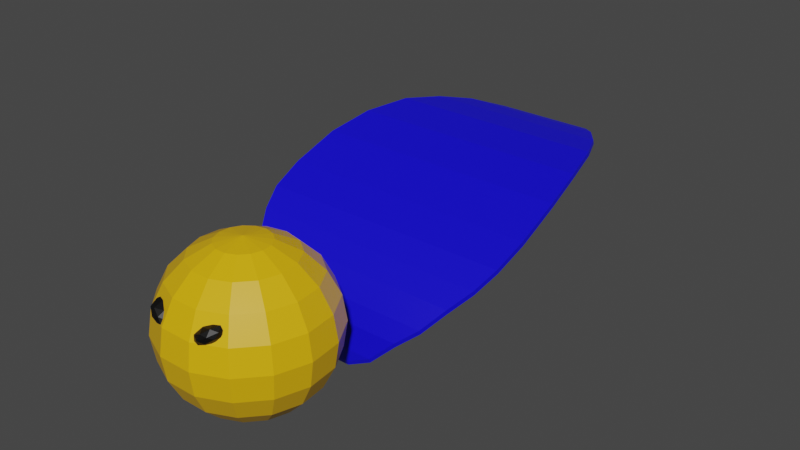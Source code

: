 # Source: Rumo.blend  (saved by Blender 2.93.21; exported with 4.5.12 LTS)
import bpy
from mathutils import Matrix  # noqa: F401  (used for matrix-valued properties, if any)

bpy.ops.wm.read_factory_settings(use_empty=True)
scene = bpy.context.scene
scene.name = 'Scene'

# ---- collections
col_collection = bpy.data.collections.new('Collection'); scene.collection.children.link(col_collection)

# ---- materials (node trees are filled in below, after node groups)
mat_petal = bpy.data.materials.new('Petal')
mat_petal.use_transparent_shadow = False
mat_head = bpy.data.materials.new('Head')
mat_head.alpha_threshold = 0.0
mat_head.use_transparent_shadow = False
mat_head.line_color = (0.0, 0.0, 0.0, 1.0)
mat_eye = bpy.data.materials.new('Eye')
mat_eye.use_transparent_shadow = False

# ---- material node trees
mat_petal.use_nodes = True; mat_petal.node_tree.nodes.clear()
_N = mat_petal.node_tree.nodes; _L = mat_petal.node_tree.links
n0 = _N.new('ShaderNodeBsdfPrincipled'); n0.name = 'Principled BSDF'; n0.location = (10, 300)
n0.distribution = 'GGX'
n0.subsurface_method = 'BURLEY'
n0.inputs[0].default_value = (0.004453, 0.0004999, 0.8, 1.0)
n0.inputs[3].default_value = 1.45
n0.inputs[27].default_value = (0.0, 0.0, 0.0, 1.0)
n0.inputs[28].default_value = 1.0
n1 = _N.new('ShaderNodeOutputMaterial'); n1.name = 'Material Output'; n1.location = (300, 300)
_L.new(n0.outputs[0], n1.inputs[0])
n1.is_active_output = True
mat_head.use_nodes = True; mat_head.node_tree.nodes.clear()
_N = mat_head.node_tree.nodes; _L = mat_head.node_tree.links
n0 = _N.new('ShaderNodeOutputMaterial'); n0.name = 'Material Output'; n0.location = (300, 300)
n1 = _N.new('ShaderNodeBsdfPrincipled'); n1.name = 'Principled BSDF'; n1.location = (10, 300)
n1.distribution = 'GGX'
n1.subsurface_method = 'BURLEY'
n1.inputs[0].default_value = (0.8, 0.4453, 0.004101, 1.0)
n1.inputs[2].default_value = 0.4
n1.inputs[3].default_value = 1.45
n1.inputs[27].default_value = (0.0, 0.0, 0.0, 1.0)
n1.inputs[28].default_value = 1.0
_L.new(n1.outputs[0], n0.inputs[0])
n0.is_active_output = True
mat_eye.use_nodes = True; mat_eye.node_tree.nodes.clear()
_N = mat_eye.node_tree.nodes; _L = mat_eye.node_tree.links
n0 = _N.new('ShaderNodeBsdfPrincipled'); n0.name = 'Principled BSDF'; n0.location = (10, 300)
n0.distribution = 'GGX'
n0.subsurface_method = 'BURLEY'
n0.inputs[0].default_value = (0.0, 0.0, 0.0, 1.0)
n0.inputs[3].default_value = 1.45
n0.inputs[27].default_value = (0.0, 0.0, 0.0, 1.0)
n0.inputs[28].default_value = 1.0
n1 = _N.new('ShaderNodeOutputMaterial'); n1.name = 'Material Output'; n1.location = (300, 300)
_L.new(n0.outputs[0], n1.inputs[0])
n1.is_active_output = True

# ---- world
world_world = bpy.data.worlds.new('World'); scene.world = world_world
world_world.use_nodes = True; world_world.node_tree.nodes.clear()
_N = world_world.node_tree.nodes; _L = world_world.node_tree.links
n0 = _N.new('ShaderNodeOutputWorld'); n0.name = 'World Output'; n0.location = (300, 300)
n1 = _N.new('ShaderNodeBackground'); n1.name = 'Background'; n1.location = (10, 300)
n1.inputs[0].default_value = (0.05088, 0.05088, 0.05088, 1.0)
_L.new(n1.outputs[0], n0.inputs[0])
n0.is_active_output = True
world_world.color = (0.05088, 0.05088, 0.05088)
world_world.use_sun_shadow = False
world_world.sun_shadow_jitter_overblur = 0.0

# ---- meshes
me_circle = bpy.data.meshes.new('Circle')
me_circle.from_pydata([(0.0, 1.962, -0.09772), (-0.1951, 1.893, 0.01551), (-0.3827, 1.794, 0.1335), (-0.5556, 1.602, 0.2807), (-0.7071, 1.399, 0.3871), (-0.8315, 1.143, 0.4949), (-0.9239, 0.8049, 0.5671), (-0.9808, 0.4553, 0.5878), (-1.0, 0.07308, 0.5605), (-0.9808, -0.1951, 0.5263), (-0.9239, -0.3827, 0.4751), (-0.8315, -0.5556, 0.4176), (-0.7071, -0.7071, 0.3092), (-0.5556, -0.8068, 0.2071), (-0.3827, -0.8992, 0.05876), (-0.1951, -0.9318, -0.02933), (6.431e-12, 1.96, -0.06314), (0.1951, -0.9318, -0.02933), (0.3827, -0.8992, 0.05876), (0.5556, -0.8068, 0.2071), (0.7071, -0.7071, 0.3092), (0.8315, -0.5556, 0.4176), (0.9239, -0.3827, 0.4751), (0.9808, -0.1951, 0.5263), (1.0, 0.07308, 0.5605), (0.9808, 0.4553, 0.5878), (0.9239, 0.8049, 0.5671), (0.8315, 1.143, 0.4949), (0.7071, 1.399, 0.3871), (0.5556, 1.602, 0.2807), (0.3827, 1.794, 0.1335), (0.1951, 1.893, 0.01551), (-0.1951, 1.891, 0.05009), (-0.3827, 1.792, 0.1681), (-0.5556, 1.6, 0.3152), (-0.7071, 1.398, 0.4217), (-0.8315, 1.142, 0.5295), (-0.9239, 0.8033, 0.6017), (-0.9808, 0.4536, 0.6224), (-1.0, 0.07144, 0.5951), (-0.9808, -0.1967, 0.5609), (-0.9239, -0.3843, 0.5097), (-0.8315, -0.5572, 0.4522), (-0.7071, -0.7087, 0.3438), (-0.5556, -0.8084, 0.2417), (-0.3827, -0.9008, 0.09334), (-0.1951, -0.9317, 0.005246), (0.1951, -0.9317, 0.005246), (0.3827, -0.9008, 0.09334), (0.5556, -0.8084, 0.2417), (0.7071, -0.7087, 0.3438), (0.8315, -0.5572, 0.4522), (0.9239, -0.3843, 0.5097), (0.9808, -0.1967, 0.5609), (1.0, 0.07144, 0.5951), (0.9808, 0.4536, 0.6224), (0.9239, 0.8033, 0.6017), (0.8315, 1.142, 0.5295), (0.7071, 1.398, 0.4217), (0.5556, 1.6, 0.3152), (0.3827, 1.792, 0.1681), (0.1951, 1.891, 0.05009)], [], [(1, 31, 0), (1, 30, 31), (2, 30, 1), (29, 30, 3), (15, 18, 14), (3, 28, 29), (4, 28, 3), (27, 28, 5), (3, 30, 2), (5, 26, 27), (6, 26, 5), (6, 25, 26), (7, 25, 6), (7, 24, 25), (8, 24, 7), (8, 23, 24), (9, 23, 8), (9, 22, 23), (10, 22, 9), (10, 21, 22), (11, 21, 10), (11, 20, 21), (12, 20, 11), (12, 19, 20), (13, 19, 12), (13, 18, 19), (14, 18, 13), (17, 18, 15), (32, 61, 60), (32, 16, 61), (5, 28, 4), (33, 32, 60), (59, 34, 60), (46, 45, 48), (34, 59, 58), (35, 34, 58), (57, 36, 58), (34, 33, 60), (36, 57, 56), (37, 36, 56), (37, 56, 55), (38, 37, 55), (38, 55, 54), (39, 38, 54), (39, 54, 53), (40, 39, 53), (40, 53, 52), (41, 40, 52), (41, 52, 51), (42, 41, 51), (42, 51, 50), (43, 42, 50), (43, 50, 49), (44, 43, 49), (44, 49, 48), (45, 44, 48), (47, 46, 48), (36, 35, 58), (20, 19, 49, 50), (7, 6, 37, 38), (17, 15, 46, 47), (21, 20, 50, 51), (8, 7, 38, 39), (22, 21, 51, 52), (9, 8, 39, 40), (23, 22, 52, 53), (10, 9, 40, 41), (24, 23, 53, 54), (11, 10, 41, 42), (25, 24, 54, 55), (12, 11, 42, 43), (26, 25, 55, 56), (13, 12, 43, 44), (27, 26, 56, 57), (14, 13, 44, 45), (1, 0, 16, 32), (28, 27, 57, 58), (15, 14, 45, 46), (2, 1, 32, 33), (29, 28, 58, 59), (3, 2, 33, 34), (30, 29, 59, 60), (4, 3, 34, 35), (31, 30, 60, 61), (18, 17, 47, 48), (5, 4, 35, 36), (0, 31, 61, 16), (19, 18, 48, 49), (6, 5, 36, 37)])
_uv = me_circle.uv_layers.new(name='UVMap')
_uv.uv.foreach_set('vector', [0.0, 0.0, 0.0, 0.0, 0.0, 0.0, 0.0, 0.0, 0.0, 0.0, 0.0, 0.0, 0.0, 0.0, 0.0, 0.0, 0.0, 0.0, 0.0, 0.0, 0.0, 0.0, 0.0, 0.0, 0.0, 0.0, 0.0, 0.0, 0.0, 0.0, 0.0, 0.0, 0.0, 0.0, 0.0, 0.0, 0.0, 0.0, 0.0, 0.0, 0.0, 0.0, 0.0, 0.0, 0.0, 0.0, 0.0, 0.0, 0.0, 0.0, 0.0, 0.0, 0.0, 0.0, 0.0, 0.0, 0.0, 0.0, 0.0, 0.0, 0.0, 0.0, 0.0, 0.0, 0.0, 0.0, 0.0, 0.0, 0.0, 0.0, 0.0, 0.0, 0.0, 0.0, 0.0, 0.0, 0.0, 0.0, 0.0, 0.0, 0.0, 0.0, 0.0, 0.0, 0.0, 0.0, 0.0, 0.0, 0.0, 0.0, 0.0, 0.0, 0.0, 0.0, 0.0, 0.0, 0.0, 0.0, 0.0, 0.0, 0.0, 0.0, 0.0, 0.0, 0.0, 0.0, 0.0, 0.0, 0.0, 0.0, 0.0, 0.0, 0.0, 0.0, 0.0, 0.0, 0.0, 0.0, 0.0, 0.0, 0.0, 0.0, 0.0, 0.0, 0.0, 0.0, 0.0, 0.0, 0.0, 0.0, 0.0, 0.0, 0.0, 0.0, 0.0, 0.0, 0.0, 0.0, 0.0, 0.0, 0.0, 0.0, 0.0, 0.0, 0.0, 0.0, 0.0, 0.0, 0.0, 0.0, 0.0, 0.0, 0.0, 0.0, 0.0, 0.0, 0.0, 0.0, 0.0, 0.0, 0.0, 0.0, 0.0, 0.0, 0.0, 0.0, 0.0, 0.0, 0.0, 0.0, 0.0, 0.0, 0.0, 0.0, 0.0, 0.0, 0.0, 0.0, 0.0, 0.0, 0.0, 0.0, 0.0, 0.0, 0.0, 0.0, 0.0, 0.0, 0.0, 0.0, 0.0, 0.0, 0.0, 0.0, 0.0, 0.0, 0.0, 0.0, 0.0, 0.0, 0.0, 0.0, 0.0, 0.0, 0.0, 0.0, 0.0, 0.0, 0.0, 0.0, 0.0, 0.0, 0.0, 0.0, 0.0, 0.0, 0.0, 0.0, 0.0, 0.0, 0.0, 0.0, 0.0, 0.0, 0.0, 0.0, 0.0, 0.0, 0.0, 0.0, 0.0, 0.0, 0.0, 0.0, 0.0, 0.0, 0.0, 0.0, 0.0, 0.0, 0.0, 0.0, 0.0, 0.0, 0.0, 0.0, 0.0, 0.0, 0.0, 0.0, 0.0, 0.0, 0.0, 0.0, 0.0, 0.0, 0.0, 0.0, 0.0, 0.0, 0.0, 0.0, 0.0, 0.0, 0.0, 0.0, 0.0, 0.0, 0.0, 0.0, 0.0, 0.0, 0.0, 0.0, 0.0, 0.0, 0.0, 0.0, 0.0, 0.0, 0.0, 0.0, 0.0, 0.0, 0.0, 0.0, 0.0, 0.0, 0.0, 0.0, 0.0, 0.0, 0.0, 0.0, 0.0, 0.0, 0.0, 0.0, 0.0, 0.0, 0.0, 0.0, 0.0, 0.0, 0.0, 0.0, 0.0, 0.0, 0.0, 0.0, 0.0, 0.0, 0.0, 0.0, 0.0, 0.0, 0.0, 0.0, 0.0, 0.0, 0.0, 0.0, 0.0, 0.0, 0.0, 0.0, 0.0, 0.0, 0.0, 0.0, 0.0, 0.0, 0.0, 0.0, 0.0, 0.0, 0.0, 0.0, 0.0, 0.0, 0.0, 0.0, 0.0, 0.0, 0.0, 0.0, 0.0, 0.0, 0.0, 0.0, 0.0, 0.0, 0.0, 0.0, 0.0, 0.0, 0.0, 0.0, 0.0, 0.0, 0.0, 0.0, 0.0, 0.0, 0.0, 0.0, 0.0, 0.0, 0.0, 0.0, 0.0, 0.0, 0.0, 0.0, 0.0, 0.0, 0.0, 0.0, 0.0, 0.0, 0.0, 0.0, 0.0, 0.0, 0.0, 0.0, 0.0, 0.0, 0.0, 0.0, 0.0, 0.0, 0.0, 0.0, 0.0, 0.0, 0.0, 0.0, 0.0, 0.0, 0.0, 0.0, 0.0, 0.0, 0.0, 0.0, 0.0, 0.0, 0.0, 0.0, 0.0, 0.0, 0.0, 0.0, 0.0, 0.0, 0.0, 0.0, 0.0, 0.0, 0.0, 0.0, 0.0, 0.0, 0.0, 0.0, 0.0, 0.0, 0.0, 0.0, 0.0, 0.0, 0.0, 0.0, 0.0, 0.0, 0.0, 0.0, 0.0, 0.0, 0.0, 0.0, 0.0, 0.0, 0.0, 0.0, 0.0, 0.0, 0.0, 0.0, 0.0, 0.0, 0.0, 0.0, 0.0, 0.0, 0.0, 0.0, 0.0, 0.0, 0.0, 0.0, 0.0, 0.0, 0.0, 0.0, 0.0, 0.0, 0.0, 0.0, 0.0, 0.0, 0.0, 0.0, 0.0, 0.0, 0.0, 0.0, 0.0, 0.0, 0.0, 0.0, 0.0, 0.0, 0.0, 0.0, 0.0, 0.0, 0.0, 0.0, 0.0, 0.0, 0.0, 0.0, 0.0, 0.0, 0.0, 0.0, 0.0, 0.0, 0.0, 0.0, 0.0, 0.0, 0.0, 0.0, 0.0, 0.0, 0.0, 0.0, 0.0, 0.0, 0.0, 0.0, 0.0, 0.0, 0.0, 0.0, 0.0, 0.0, 0.0, 0.0, 0.0, 0.0, 0.0, 0.0, 0.0, 0.0, 0.0, 0.0, 0.0, 0.0, 0.0, 0.0, 0.0, 0.0, 0.0, 0.0, 0.0, 0.0, 0.0, 0.0, 0.0, 0.0, 0.0, 0.0, 0.0, 0.0, 0.0, 0.0, 0.0, 0.0, 0.0, 0.0, 0.0, 0.0, 0.0, 0.0, 0.0, 0.0, 0.0, 0.0, 0.0, 0.0, 0.0, 0.0, 0.0, 0.0, 0.0, 0.0, 0.0, 0.0, 0.0, 0.0, 0.0, 0.0, 0.0, 0.0, 0.0, 0.0, 0.0, 0.0, 0.0, 0.0, 0.0, 0.0, 0.0, 0.0, 0.0, 0.0, 0.0, 0.0, 0.0, 0.0, 0.0, 0.0])
me_circle.materials.append(mat_petal)
me_circle.use_remesh_fix_poles = True
me_circle.use_remesh_preserve_attributes = False
me_circle.update()
me_sphere_001 = bpy.data.meshes.new('Sphere.001')
me_sphere_001.from_pydata([(0.0, 0.309, 0.9511), (0.0, 0.5878, 0.809), (0.0, 0.809, 0.5878), (0.0, 0.9511, 0.309), (0.0, 1.0, -4.371e-08), (0.0, 0.9511, -0.309), (0.0, 0.809, -0.5878), (0.0, 0.309, -0.9511), (0.1257, 0.2823, 0.9511), (0.2391, 0.537, 0.809), (0.3291, 0.7391, 0.5878), (0.3868, 0.8688, 0.309), (0.4067, 0.9135, -4.371e-08), (0.3868, 0.8688, -0.309), (0.3291, 0.7391, -0.5878), (0.2391, 0.537, -0.809), (0.1257, 0.2823, -0.9511), (0.2296, 0.2068, 0.9511), (0.4368, 0.3933, 0.809), (0.6012, 0.5413, 0.5878), (0.7068, 0.6364, 0.309), (0.7431, 0.6691, -4.371e-08), (0.7068, 0.6364, -0.309), (0.6012, 0.5413, -0.5878), (0.4368, 0.3933, -0.809), (0.2296, 0.2068, -0.9511), (0.2939, 0.09549, 0.9511), (0.559, 0.1816, 0.809), (0.7694, 0.25, 0.5878), (0.9045, 0.2939, 0.309), (0.9511, 0.309, -4.371e-08), (0.9045, 0.2939, -0.309), (0.7694, 0.25, -0.5878), (0.559, 0.1816, -0.809), (0.2939, 0.09549, -0.9511), (0.3073, -0.0323, 0.9511), (0.5846, -0.06144, 0.809), (0.8046, -0.08457, 0.5878), (0.9458, -0.09941, 0.309), (0.9945, -0.1045, -4.371e-08), (0.9458, -0.09941, -0.309), (0.8046, -0.08457, -0.5878), (0.5846, -0.06144, -0.809), (0.3073, -0.0323, -0.9511), (0.2676, -0.1545, 0.9511), (0.509, -0.2939, 0.809), (0.7006, -0.4045, 0.5878), (0.8236, -0.4755, 0.309), (0.866, -0.5, -4.371e-08), (0.8236, -0.4755, -0.309), (0.7006, -0.4045, -0.5878), (0.509, -0.2939, -0.809), (0.2676, -0.1545, -0.9511), (0.1816, -0.25, 0.9511), (0.3455, -0.4755, 0.809), (0.4755, -0.6545, 0.5878), (0.559, -0.7694, 0.309), (0.5878, -0.809, -4.371e-08), (0.559, -0.7694, -0.309), (0.4755, -0.6545, -0.5878), (0.3455, -0.4755, -0.809), (0.1816, -0.25, -0.9511), (0.06425, -0.3023, 0.9511), (0.1222, -0.5749, 0.809), (0.1682, -0.7913, 0.5878), (0.1977, -0.9303, 0.309), (0.2079, -0.9781, -4.371e-08), (0.1977, -0.9303, -0.309), (0.1682, -0.7913, -0.5878), (0.1222, -0.5749, -0.809), (0.06425, -0.3023, -0.9511), (0.0, -8.742e-08, -1.0), (-0.06425, -0.3023, 0.9511), (-0.1222, -0.5749, 0.809), (-0.1682, -0.7913, 0.5878), (-0.1977, -0.9303, 0.309), (-0.2079, -0.9781, -4.371e-08), (-0.1977, -0.9303, -0.309), (-0.1682, -0.7913, -0.5878), (-0.1222, -0.5749, -0.809), (-0.06425, -0.3023, -0.9511), (-0.1816, -0.25, 0.9511), (-0.3455, -0.4755, 0.809), (-0.4755, -0.6545, 0.5878), (-0.559, -0.7694, 0.309), (-0.5878, -0.809, -4.371e-08), (-0.559, -0.7694, -0.309), (-0.4755, -0.6545, -0.5878), (-0.3455, -0.4755, -0.809), (-0.1816, -0.25, -0.9511), (-7.571e-08, -1.311e-07, 1.0), (-0.2676, -0.1545, 0.9511), (-0.509, -0.2939, 0.809), (-0.7006, -0.4045, 0.5878), (-0.8236, -0.4755, 0.309), (-0.866, -0.5, -4.371e-08), (-0.8236, -0.4755, -0.309), (-0.7006, -0.4045, -0.5878), (-0.509, -0.2939, -0.809), (-0.2676, -0.1545, -0.9511), (-0.3073, -0.0323, 0.9511), (-0.5846, -0.06144, 0.809), (-0.8046, -0.08457, 0.5878), (-0.9458, -0.09941, 0.309), (-0.9945, -0.1045, -4.371e-08), (-0.9458, -0.09941, -0.309), (-0.8046, -0.08457, -0.5878), (-0.5846, -0.06144, -0.809), (-0.3073, -0.0323, -0.9511), (-0.2939, 0.09549, 0.9511), (-0.559, 0.1816, 0.809), (-0.7694, 0.25, 0.5878), (-0.9045, 0.2939, 0.309), (-0.9511, 0.309, -4.371e-08), (-0.9045, 0.2939, -0.309), (-0.7694, 0.25, -0.5878), (-0.559, 0.1816, -0.809), (-0.2939, 0.09549, -0.9511), (-0.2296, 0.2068, 0.9511), (-0.4368, 0.3933, 0.809), (-0.6012, 0.5413, 0.5878), (-0.7068, 0.6364, 0.309), (-0.7431, 0.6691, -4.371e-08), (-0.7068, 0.6364, -0.309), (-0.6012, 0.5413, -0.5878), (-0.4368, 0.3933, -0.809), (-0.2296, 0.2068, -0.9511), (-0.1257, 0.2823, 0.9511), (-0.2391, 0.537, 0.809), (-0.3291, 0.7391, 0.5878), (-0.3868, 0.8688, 0.309), (-0.4067, 0.9135, -4.371e-08), (-0.3868, 0.8688, -0.309), (-0.3291, 0.7391, -0.5878), (-0.2391, 0.537, -0.809), (-0.1257, 0.2823, -0.9511), (1.548e-07, 0.5878, -0.809)], [], [(0, 90, 8), (136, 6, 14, 15), (4, 3, 11, 12), (1, 0, 8, 9), (7, 136, 15, 16), (5, 4, 12, 13), (2, 1, 9, 10), (71, 7, 16), (6, 5, 13, 14), (3, 2, 10, 11), (8, 90, 17), (15, 14, 23, 24), (12, 11, 20, 21), (9, 8, 17, 18), (16, 15, 24, 25), (13, 12, 21, 22), (10, 9, 18, 19), (71, 16, 25), (14, 13, 22, 23), (11, 10, 19, 20), (20, 19, 28, 29), (17, 90, 26), (24, 23, 32, 33), (21, 20, 29, 30), (18, 17, 26, 27), (25, 24, 33, 34), (22, 21, 30, 31), (19, 18, 27, 28), (71, 25, 34), (23, 22, 31, 32), (71, 34, 43), (32, 31, 40, 41), (29, 28, 37, 38), (26, 90, 35), (33, 32, 41, 42), (30, 29, 38, 39), (27, 26, 35, 36), (34, 33, 42, 43), (31, 30, 39, 40), (28, 27, 36, 37), (40, 39, 48, 49), (37, 36, 45, 46), (71, 43, 52), (41, 40, 49, 50), (38, 37, 46, 47), (35, 90, 44), (42, 41, 50, 51), (39, 38, 47, 48), (36, 35, 44, 45), (43, 42, 51, 52), (45, 44, 53, 54), (52, 51, 60, 61), (49, 48, 57, 58), (46, 45, 54, 55), (71, 52, 61), (50, 49, 58, 59), (47, 46, 55, 56), (44, 90, 53), (51, 50, 59, 60), (48, 47, 56, 57), (57, 56, 65, 66), (54, 53, 62, 63), (61, 60, 69, 70), (58, 57, 66, 67), (55, 54, 63, 64), (71, 61, 70), (59, 58, 67, 68), (56, 55, 64, 65), (53, 90, 62), (60, 59, 68, 69), (62, 90, 72), (69, 68, 78, 79), (66, 65, 75, 76), (63, 62, 72, 73), (70, 69, 79, 80), (67, 66, 76, 77), (64, 63, 73, 74), (71, 70, 80), (68, 67, 77, 78), (65, 64, 74, 75), (78, 77, 86, 87), (75, 74, 83, 84), (72, 90, 81), (79, 78, 87, 88), (76, 75, 84, 85), (73, 72, 81, 82), (80, 79, 88, 89), (77, 76, 85, 86), (74, 73, 82, 83), (71, 80, 89), (83, 82, 92, 93), (71, 89, 99), (87, 86, 96, 97), (84, 83, 93, 94), (81, 90, 91), (88, 87, 97, 98), (85, 84, 94, 95), (82, 81, 91, 92), (89, 88, 98, 99), (86, 85, 95, 96), (96, 95, 104, 105), (93, 92, 101, 102), (71, 99, 108), (97, 96, 105, 106), (94, 93, 102, 103), (91, 90, 100), (98, 97, 106, 107), (95, 94, 103, 104), (92, 91, 100, 101), (99, 98, 107, 108), (101, 100, 109, 110), (108, 107, 116, 117), (105, 104, 113, 114), (102, 101, 110, 111), (71, 108, 117), (106, 105, 114, 115), (103, 102, 111, 112), (100, 90, 109), (107, 106, 115, 116), (104, 103, 112, 113), (116, 115, 124, 125), (113, 112, 121, 122), (110, 109, 118, 119), (117, 116, 125, 126), (114, 113, 122, 123), (111, 110, 119, 120), (71, 117, 126), (115, 114, 123, 124), (112, 111, 120, 121), (109, 90, 118), (121, 120, 129, 130), (118, 90, 127), (125, 124, 133, 134), (122, 121, 130, 131), (119, 118, 127, 128), (126, 125, 134, 135), (123, 122, 131, 132), (120, 119, 128, 129), (71, 126, 135), (124, 123, 132, 133), (133, 132, 5, 6), (130, 129, 2, 3), (127, 90, 0), (134, 133, 6, 136), (131, 130, 3, 4), (128, 127, 0, 1), (135, 134, 136, 7), (132, 131, 4, 5), (129, 128, 1, 2), (71, 135, 7)])
_uv = me_sphere_001.uv_layers.new(name='UVMap')
_uv.uv.foreach_set('vector', [0.7333, 0.9, 0.7, 1.0, 0.6667, 0.9, 0.7333, 0.2, 0.7333, 0.3, 0.6667, 0.3, 0.6667, 0.2, 0.7333, 0.5, 0.7333, 0.6, 0.6667, 0.6, 0.6667, 0.5, 0.7333, 0.8, 0.7333, 0.9, 0.6667, 0.9, 0.6667, 0.8, 0.7333, 0.1, 0.7333, 0.2, 0.6667, 0.2, 0.6667, 0.1, 0.7333, 0.4, 0.7333, 0.5, 0.6667, 0.5, 0.6667, 0.4, 0.7333, 0.7, 0.7333, 0.8, 0.6667, 0.8, 0.6667, 0.7, 0.7, 0.0, 0.7333, 0.1, 0.6667, 0.1, 0.7333, 0.3, 0.7333, 0.4, 0.6667, 0.4, 0.6667, 0.3, 0.7333, 0.6, 0.7333, 0.7, 0.6667, 0.7, 0.6667, 0.6, 0.6667, 0.9, 0.6333, 1.0, 0.6, 0.9, 0.6667, 0.2, 0.6667, 0.3, 0.6, 0.3, 0.6, 0.2, 0.6667, 0.5, 0.6667, 0.6, 0.6, 0.6, 0.6, 0.5, 0.6667, 0.8, 0.6667, 0.9, 0.6, 0.9, 0.6, 0.8, 0.6667, 0.1, 0.6667, 0.2, 0.6, 0.2, 0.6, 0.1, 0.6667, 0.4, 0.6667, 0.5, 0.6, 0.5, 0.6, 0.4, 0.6667, 0.7, 0.6667, 0.8, 0.6, 0.8, 0.6, 0.7, 0.6333, 0.0, 0.6667, 0.1, 0.6, 0.1, 0.6667, 0.3, 0.6667, 0.4, 0.6, 0.4, 0.6, 0.3, 0.6667, 0.6, 0.6667, 0.7, 0.6, 0.7, 0.6, 0.6, 0.6, 0.6, 0.6, 0.7, 0.5333, 0.7, 0.5333, 0.6, 0.6, 0.9, 0.5667, 1.0, 0.5333, 0.9, 0.6, 0.2, 0.6, 0.3, 0.5333, 0.3, 0.5333, 0.2, 0.6, 0.5, 0.6, 0.6, 0.5333, 0.6, 0.5333, 0.5, 0.6, 0.8, 0.6, 0.9, 0.5333, 0.9, 0.5333, 0.8, 0.6, 0.1, 0.6, 0.2, 0.5333, 0.2, 0.5333, 0.1, 0.6, 0.4, 0.6, 0.5, 0.5333, 0.5, 0.5333, 0.4, 0.6, 0.7, 0.6, 0.8, 0.5333, 0.8, 0.5333, 0.7, 0.5667, 0.0, 0.6, 0.1, 0.5333, 0.1, 0.6, 0.3, 0.6, 0.4, 0.5333, 0.4, 0.5333, 0.3, 0.5, 0.0, 0.5333, 0.1, 0.4667, 0.1, 0.5333, 0.3, 0.5333, 0.4, 0.4667, 0.4, 0.4667, 0.3, 0.5333, 0.6, 0.5333, 0.7, 0.4667, 0.7, 0.4667, 0.6, 0.5333, 0.9, 0.5, 1.0, 0.4667, 0.9, 0.5333, 0.2, 0.5333, 0.3, 0.4667, 0.3, 0.4667, 0.2, 0.5333, 0.5, 0.5333, 0.6, 0.4667, 0.6, 0.4667, 0.5, 0.5333, 0.8, 0.5333, 0.9, 0.4667, 0.9, 0.4667, 0.8, 0.5333, 0.1, 0.5333, 0.2, 0.4667, 0.2, 0.4667, 0.1, 0.5333, 0.4, 0.5333, 0.5, 0.4667, 0.5, 0.4667, 0.4, 0.5333, 0.7, 0.5333, 0.8, 0.4667, 0.8, 0.4667, 0.7, 0.4667, 0.4, 0.4667, 0.5, 0.4, 0.5, 0.4, 0.4, 0.4667, 0.7, 0.4667, 0.8, 0.4, 0.8, 0.4, 0.7, 0.4333, 0.0, 0.4667, 0.1, 0.4, 0.1, 0.4667, 0.3, 0.4667, 0.4, 0.4, 0.4, 0.4, 0.3, 0.4667, 0.6, 0.4667, 0.7, 0.4, 0.7, 0.4, 0.6, 0.4667, 0.9, 0.4333, 1.0, 0.4, 0.9, 0.4667, 0.2, 0.4667, 0.3, 0.4, 0.3, 0.4, 0.2, 0.4667, 0.5, 0.4667, 0.6, 0.4, 0.6, 0.4, 0.5, 0.4667, 0.8, 0.4667, 0.9, 0.4, 0.9, 0.4, 0.8, 0.4667, 0.1, 0.4667, 0.2, 0.4, 0.2, 0.4, 0.1, 0.4, 0.8, 0.4, 0.9, 0.3333, 0.9, 0.3333, 0.8, 0.4, 0.1, 0.4, 0.2, 0.3333, 0.2, 0.3333, 0.1, 0.4, 0.4, 0.4, 0.5, 0.3333, 0.5, 0.3333, 0.4, 0.4, 0.7, 0.4, 0.8, 0.3333, 0.8, 0.3333, 0.7, 0.3667, 0.0, 0.4, 0.1, 0.3333, 0.1, 0.4, 0.3, 0.4, 0.4, 0.3333, 0.4, 0.3333, 0.3, 0.4, 0.6, 0.4, 0.7, 0.3333, 0.7, 0.3333, 0.6, 0.4, 0.9, 0.3667, 1.0, 0.3333, 0.9, 0.4, 0.2, 0.4, 0.3, 0.3333, 0.3, 0.3333, 0.2, 0.4, 0.5, 0.4, 0.6, 0.3333, 0.6, 0.3333, 0.5, 0.3333, 0.5, 0.3333, 0.6, 0.2667, 0.6, 0.2667, 0.5, 0.3333, 0.8, 0.3333, 0.9, 0.2667, 0.9, 0.2667, 0.8, 0.3333, 0.1, 0.3333, 0.2, 0.2667, 0.2, 0.2667, 0.1, 0.3333, 0.4, 0.3333, 0.5, 0.2667, 0.5, 0.2667, 0.4, 0.3333, 0.7, 0.3333, 0.8, 0.2667, 0.8, 0.2667, 0.7, 0.3, 0.0, 0.3333, 0.1, 0.2667, 0.1, 0.3333, 0.3, 0.3333, 0.4, 0.2667, 0.4, 0.2667, 0.3, 0.3333, 0.6, 0.3333, 0.7, 0.2667, 0.7, 0.2667, 0.6, 0.3333, 0.9, 0.3, 1.0, 0.2667, 0.9, 0.3333, 0.2, 0.3333, 0.3, 0.2667, 0.3, 0.2667, 0.2, 0.2667, 0.9, 0.2333, 1.0, 0.2, 0.9, 0.2667, 0.2, 0.2667, 0.3, 0.2, 0.3, 0.2, 0.2, 0.2667, 0.5, 0.2667, 0.6, 0.2, 0.6, 0.2, 0.5, 0.2667, 0.8, 0.2667, 0.9, 0.2, 0.9, 0.2, 0.8, 0.2667, 0.1, 0.2667, 0.2, 0.2, 0.2, 0.2, 0.1, 0.2667, 0.4, 0.2667, 0.5, 0.2, 0.5, 0.2, 0.4, 0.2667, 0.7, 0.2667, 0.8, 0.2, 0.8, 0.2, 0.7, 0.2333, 0.0, 0.2667, 0.1, 0.2, 0.1, 0.2667, 0.3, 0.2667, 0.4, 0.2, 0.4, 0.2, 0.3, 0.2667, 0.6, 0.2667, 0.7, 0.2, 0.7, 0.2, 0.6, 0.2, 0.3, 0.2, 0.4, 0.1333, 0.4, 0.1333, 0.3, 0.2, 0.6, 0.2, 0.7, 0.1333, 0.7, 0.1333, 0.6, 0.2, 0.9, 0.1667, 1.0, 0.1333, 0.9, 0.2, 0.2, 0.2, 0.3, 0.1333, 0.3, 0.1333, 0.2, 0.2, 0.5, 0.2, 0.6, 0.1333, 0.6, 0.1333, 0.5, 0.2, 0.8, 0.2, 0.9, 0.1333, 0.9, 0.1333, 0.8, 0.2, 0.1, 0.2, 0.2, 0.1333, 0.2, 0.1333, 0.1, 0.2, 0.4, 0.2, 0.5, 0.1333, 0.5, 0.1333, 0.4, 0.2, 0.7, 0.2, 0.8, 0.1333, 0.8, 0.1333, 0.7, 0.1667, 0.0, 0.2, 0.1, 0.1333, 0.1, 0.1333, 0.7, 0.1333, 0.8, 0.06667, 0.8, 0.06667, 0.7, 0.1, 0.0, 0.1333, 0.1, 0.06667, 0.1, 0.1333, 0.3, 0.1333, 0.4, 0.06667, 0.4, 0.06667, 0.3, 0.1333, 0.6, 0.1333, 0.7, 0.06667, 0.7, 0.06667, 0.6, 0.1333, 0.9, 0.1, 1.0, 0.06667, 0.9, 0.1333, 0.2, 0.1333, 0.3, 0.06667, 0.3, 0.06667, 0.2, 0.1333, 0.5, 0.1333, 0.6, 0.06667, 0.6, 0.06667, 0.5, 0.1333, 0.8, 0.1333, 0.9, 0.06667, 0.9, 0.06667, 0.8, 0.1333, 0.1, 0.1333, 0.2, 0.06667, 0.2, 0.06667, 0.1, 0.1333, 0.4, 0.1333, 0.5, 0.06667, 0.5, 0.06667, 0.4, 0.06667, 0.4, 0.06667, 0.5, 2.98e-08, 0.5, 2.98e-08, 0.4, 0.06667, 0.7, 0.06667, 0.8, 2.98e-08, 0.8, 2.98e-08, 0.7, 0.03333, 0.0, 0.06667, 0.1, 2.98e-08, 0.1, 0.06667, 0.3, 0.06667, 0.4, 2.98e-08, 0.4, 2.98e-08, 0.3, 0.06667, 0.6, 0.06667, 0.7, 2.98e-08, 0.7, 2.98e-08, 0.6, 0.06667, 0.9, 0.03333, 1.0, 2.98e-08, 0.9, 0.06667, 0.2, 0.06667, 0.3, 2.98e-08, 0.3, 0.0, 0.2, 0.06667, 0.5, 0.06667, 0.6, 2.98e-08, 0.6, 2.98e-08, 0.5, 0.06667, 0.8, 0.06667, 0.9, 2.98e-08, 0.9, 2.98e-08, 0.8, 0.06667, 0.1, 0.06667, 0.2, 0.0, 0.2, 2.98e-08, 0.1, 1.0, 0.8, 1.0, 0.9, 0.9333, 0.9, 0.9333, 0.8, 1.0, 0.1, 1.0, 0.2, 0.9333, 0.2, 0.9333, 0.1, 1.0, 0.4, 1.0, 0.5, 0.9333, 0.5, 0.9333, 0.4, 1.0, 0.7, 1.0, 0.8, 0.9333, 0.8, 0.9333, 0.7, 0.9667, 0.0, 1.0, 0.1, 0.9333, 0.1, 1.0, 0.3, 1.0, 0.4, 0.9333, 0.4, 0.9333, 0.3, 1.0, 0.6, 1.0, 0.7, 0.9333, 0.7, 0.9333, 0.6, 1.0, 0.9, 0.9667, 1.0, 0.9333, 0.9, 1.0, 0.2, 1.0, 0.3, 0.9333, 0.3, 0.9333, 0.2, 1.0, 0.5, 1.0, 0.6, 0.9333, 0.6, 0.9333, 0.5, 0.9333, 0.2, 0.9333, 0.3, 0.8667, 0.3, 0.8667, 0.2, 0.9333, 0.5, 0.9333, 0.6, 0.8667, 0.6, 0.8667, 0.5, 0.9333, 0.8, 0.9333, 0.9, 0.8667, 0.9, 0.8667, 0.8, 0.9333, 0.1, 0.9333, 0.2, 0.8667, 0.2, 0.8667, 0.1, 0.9333, 0.4, 0.9333, 0.5, 0.8667, 0.5, 0.8667, 0.4, 0.9333, 0.7, 0.9333, 0.8, 0.8667, 0.8, 0.8667, 0.7, 0.9, 0.0, 0.9333, 0.1, 0.8667, 0.1, 0.9333, 0.3, 0.9333, 0.4, 0.8667, 0.4, 0.8667, 0.3, 0.9333, 0.6, 0.9333, 0.7, 0.8667, 0.7, 0.8667, 0.6, 0.9333, 0.9, 0.9, 1.0, 0.8667, 0.9, 0.8667, 0.6, 0.8667, 0.7, 0.8, 0.7, 0.8, 0.6, 0.8667, 0.9, 0.8333, 1.0, 0.8, 0.9, 0.8667, 0.2, 0.8667, 0.3, 0.8, 0.3, 0.8, 0.2, 0.8667, 0.5, 0.8667, 0.6, 0.8, 0.6, 0.8, 0.5, 0.8667, 0.8, 0.8667, 0.9, 0.8, 0.9, 0.8, 0.8, 0.8667, 0.1, 0.8667, 0.2, 0.8, 0.2, 0.8, 0.1, 0.8667, 0.4, 0.8667, 0.5, 0.8, 0.5, 0.8, 0.4, 0.8667, 0.7, 0.8667, 0.8, 0.8, 0.8, 0.8, 0.7, 0.8333, 0.0, 0.8667, 0.1, 0.8, 0.1, 0.8667, 0.3, 0.8667, 0.4, 0.8, 0.4, 0.8, 0.3, 0.8, 0.3, 0.8, 0.4, 0.7333, 0.4, 0.7333, 0.3, 0.8, 0.6, 0.8, 0.7, 0.7333, 0.7, 0.7333, 0.6, 0.8, 0.9, 0.7667, 1.0, 0.7333, 0.9, 0.8, 0.2, 0.8, 0.3, 0.7333, 0.3, 0.7333, 0.2, 0.8, 0.5, 0.8, 0.6, 0.7333, 0.6, 0.7333, 0.5, 0.8, 0.8, 0.8, 0.9, 0.7333, 0.9, 0.7333, 0.8, 0.8, 0.1, 0.8, 0.2, 0.7333, 0.2, 0.7333, 0.1, 0.8, 0.4, 0.8, 0.5, 0.7333, 0.5, 0.7333, 0.4, 0.8, 0.7, 0.8, 0.8, 0.7333, 0.8, 0.7333, 0.7, 0.7667, 0.0, 0.8, 0.1, 0.7333, 0.1])
me_sphere_001.materials.append(mat_head)
me_sphere_001.use_remesh_fix_poles = True
me_sphere_001.use_remesh_preserve_attributes = False
me_sphere_001.update()
me_icosphere = bpy.data.meshes.new('Icosphere')
me_icosphere.from_pydata([(0.0, 0.0, -0.2), (0.1447, -0.1051, -0.08944), (-0.05528, -0.1701, -0.08944), (-0.1789, 0.0, -0.08944), (-0.05528, 0.1701, -0.08944), (0.1447, 0.1051, -0.08944), (0.05528, -0.1701, 0.08944), (-0.1447, -0.1051, 0.08944), (-0.1447, 0.1051, 0.08944), (0.05528, 0.1701, 0.08944), (0.1789, 0.0, 0.08944), (0.0, 0.0, 0.2), (-0.03249, -0.1, -0.1701), (0.08506, -0.0618, -0.1701), (0.05257, -0.1618, -0.1051), (0.1701, 0.0, -0.1051), (0.08506, 0.0618, -0.1701), (-0.1051, 0.0, -0.1701), (-0.1376, -0.1, -0.1051), (-0.03249, 0.1, -0.1701), (-0.1376, 0.1, -0.1051), (0.05257, 0.1618, -0.1051), (0.1902, -0.0618, 0.0), (0.1902, 0.0618, 0.0), (0.0, -0.2, 0.0), (0.1176, -0.1618, 0.0), (-0.1902, -0.0618, 0.0), (-0.1176, -0.1618, 0.0), (-0.1176, 0.1618, 0.0), (-0.1902, 0.0618, 0.0), (0.1176, 0.1618, 0.0), (0.0, 0.2, 0.0), (0.1376, -0.1, 0.1051), (-0.05257, -0.1618, 0.1051), (-0.1701, 0.0, 0.1051), (-0.05257, 0.1618, 0.1051), (0.1376, 0.1, 0.1051), (0.03249, -0.1, 0.1701), (0.1051, 0.0, 0.1701), (-0.08506, -0.0618, 0.1701), (-0.08506, 0.0618, 0.1701), (0.03249, 0.1, 0.1701)], [], [(0, 13, 12), (1, 13, 15), (0, 12, 17), (0, 17, 19), (0, 19, 16), (1, 15, 22), (2, 14, 24), (3, 18, 26), (4, 20, 28), (5, 21, 30), (1, 22, 25), (2, 24, 27), (3, 26, 29), (4, 28, 31), (5, 30, 23), (6, 32, 37), (7, 33, 39), (8, 34, 40), (9, 35, 41), (10, 36, 38), (38, 41, 11), (38, 36, 41), (36, 9, 41), (41, 40, 11), (41, 35, 40), (35, 8, 40), (40, 39, 11), (40, 34, 39), (34, 7, 39), (39, 37, 11), (39, 33, 37), (33, 6, 37), (37, 38, 11), (37, 32, 38), (32, 10, 38), (23, 36, 10), (23, 30, 36), (30, 9, 36), (31, 35, 9), (31, 28, 35), (28, 8, 35), (29, 34, 8), (29, 26, 34), (26, 7, 34), (27, 33, 7), (27, 24, 33), (24, 6, 33), (25, 32, 6), (25, 22, 32), (22, 10, 32), (30, 31, 9), (30, 21, 31), (21, 4, 31), (28, 29, 8), (28, 20, 29), (20, 3, 29), (26, 27, 7), (26, 18, 27), (18, 2, 27), (24, 25, 6), (24, 14, 25), (14, 1, 25), (22, 23, 10), (22, 15, 23), (15, 5, 23), (16, 21, 5), (16, 19, 21), (19, 4, 21), (19, 20, 4), (19, 17, 20), (17, 3, 20), (17, 18, 3), (17, 12, 18), (12, 2, 18), (15, 16, 5), (15, 13, 16), (13, 0, 16), (12, 14, 2), (12, 13, 14), (13, 1, 14)])
_uv = me_icosphere.uv_layers.new(name='UVMap')
_uv.uv.foreach_set('vector', [0.1818, 0.0, 0.2273, 0.07873, 0.1364, 0.07873, 0.2727, 0.1575, 0.3182, 0.07873, 0.3636, 0.1575, 0.9091, 0.0, 0.9545, 0.07873, 0.8636, 0.07873, 0.7273, 0.0, 0.7727, 0.07873, 0.6818, 0.07873, 0.5455, 0.0, 0.5909, 0.07873, 0.5, 0.07873, 0.2727, 0.1575, 0.3636, 0.1575, 0.3182, 0.2362, 0.09091, 0.1575, 0.1818, 0.1575, 0.1364, 0.2362, 0.8182, 0.1575, 0.9091, 0.1575, 0.8636, 0.2362, 0.6364, 0.1575, 0.7273, 0.1575, 0.6818, 0.2362, 0.4545, 0.1575, 0.5455, 0.1575, 0.5, 0.2362, 0.2727, 0.1575, 0.3182, 0.2362, 0.2273, 0.2362, 0.09091, 0.1575, 0.1364, 0.2362, 0.04546, 0.2362, 0.8182, 0.1575, 0.8636, 0.2362, 0.7727, 0.2362, 0.6364, 0.1575, 0.6818, 0.2362, 0.5909, 0.2362, 0.4545, 0.1575, 0.5, 0.2362, 0.4091, 0.2362, 0.1818, 0.3149, 0.2727, 0.3149, 0.2273, 0.3937, 0.0, 0.3149, 0.09091, 0.3149, 0.04546, 0.3937, 0.7273, 0.3149, 0.8182, 0.3149, 0.7727, 0.3937, 0.5455, 0.3149, 0.6364, 0.3149, 0.5909, 0.3937, 0.3636, 0.3149, 0.4545, 0.3149, 0.4091, 0.3937, 0.4091, 0.3937, 0.5, 0.3937, 0.4545, 0.4724, 0.4091, 0.3937, 0.4545, 0.3149, 0.5, 0.3937, 0.4545, 0.3149, 0.5455, 0.3149, 0.5, 0.3937, 0.5909, 0.3937, 0.6818, 0.3937, 0.6364, 0.4724, 0.5909, 0.3937, 0.6364, 0.3149, 0.6818, 0.3937, 0.6364, 0.3149, 0.7273, 0.3149, 0.6818, 0.3937, 0.7727, 0.3937, 0.8636, 0.3937, 0.8182, 0.4724, 0.7727, 0.3937, 0.8182, 0.3149, 0.8636, 0.3937, 0.8182, 0.3149, 0.9091, 0.3149, 0.8636, 0.3937, 0.04546, 0.3937, 0.1364, 0.3937, 0.09091, 0.4724, 0.04546, 0.3937, 0.09091, 0.3149, 0.1364, 0.3937, 0.09091, 0.3149, 0.1818, 0.3149, 0.1364, 0.3937, 0.2273, 0.3937, 0.3182, 0.3937, 0.2727, 0.4724, 0.2273, 0.3937, 0.2727, 0.3149, 0.3182, 0.3937, 0.2727, 0.3149, 0.3636, 0.3149, 0.3182, 0.3937, 0.4091, 0.2362, 0.4545, 0.3149, 0.3636, 0.3149, 0.4091, 0.2362, 0.5, 0.2362, 0.4545, 0.3149, 0.5, 0.2362, 0.5455, 0.3149, 0.4545, 0.3149, 0.5909, 0.2362, 0.6364, 0.3149, 0.5455, 0.3149, 0.5909, 0.2362, 0.6818, 0.2362, 0.6364, 0.3149, 0.6818, 0.2362, 0.7273, 0.3149, 0.6364, 0.3149, 0.7727, 0.2362, 0.8182, 0.3149, 0.7273, 0.3149, 0.7727, 0.2362, 0.8636, 0.2362, 0.8182, 0.3149, 0.8636, 0.2362, 0.9091, 0.3149, 0.8182, 0.3149, 0.04546, 0.2362, 0.09091, 0.3149, 0.0, 0.3149, 0.04546, 0.2362, 0.1364, 0.2362, 0.09091, 0.3149, 0.1364, 0.2362, 0.1818, 0.3149, 0.09091, 0.3149, 0.2273, 0.2362, 0.2727, 0.3149, 0.1818, 0.3149, 0.2273, 0.2362, 0.3182, 0.2362, 0.2727, 0.3149, 0.3182, 0.2362, 0.3636, 0.3149, 0.2727, 0.3149, 0.5, 0.2362, 0.5909, 0.2362, 0.5455, 0.3149, 0.5, 0.2362, 0.5455, 0.1575, 0.5909, 0.2362, 0.5455, 0.1575, 0.6364, 0.1575, 0.5909, 0.2362, 0.6818, 0.2362, 0.7727, 0.2362, 0.7273, 0.3149, 0.6818, 0.2362, 0.7273, 0.1575, 0.7727, 0.2362, 0.7273, 0.1575, 0.8182, 0.1575, 0.7727, 0.2362, 0.8636, 0.2362, 0.9545, 0.2362, 0.9091, 0.3149, 0.8636, 0.2362, 0.9091, 0.1575, 0.9545, 0.2362, 0.9091, 0.1575, 1.0, 0.1575, 0.9545, 0.2362, 0.1364, 0.2362, 0.2273, 0.2362, 0.1818, 0.3149, 0.1364, 0.2362, 0.1818, 0.1575, 0.2273, 0.2362, 0.1818, 0.1575, 0.2727, 0.1575, 0.2273, 0.2362, 0.3182, 0.2362, 0.4091, 0.2362, 0.3636, 0.3149, 0.3182, 0.2362, 0.3636, 0.1575, 0.4091, 0.2362, 0.3636, 0.1575, 0.4545, 0.1575, 0.4091, 0.2362, 0.5, 0.07873, 0.5455, 0.1575, 0.4545, 0.1575, 0.5, 0.07873, 0.5909, 0.07873, 0.5455, 0.1575, 0.5909, 0.07873, 0.6364, 0.1575, 0.5455, 0.1575, 0.6818, 0.07873, 0.7273, 0.1575, 0.6364, 0.1575, 0.6818, 0.07873, 0.7727, 0.07873, 0.7273, 0.1575, 0.7727, 0.07873, 0.8182, 0.1575, 0.7273, 0.1575, 0.8636, 0.07873, 0.9091, 0.1575, 0.8182, 0.1575, 0.8636, 0.07873, 0.9545, 0.07873, 0.9091, 0.1575, 0.9545, 0.07873, 1.0, 0.1575, 0.9091, 0.1575, 0.3636, 0.1575, 0.4091, 0.07873, 0.4545, 0.1575, 0.3636, 0.1575, 0.3182, 0.07873, 0.4091, 0.07873, 0.3182, 0.07873, 0.3636, 0.0, 0.4091, 0.07873, 0.1364, 0.07873, 0.1818, 0.1575, 0.09091, 0.1575, 0.1364, 0.07873, 0.2273, 0.07873, 0.1818, 0.1575, 0.2273, 0.07873, 0.2727, 0.1575, 0.1818, 0.1575])
me_icosphere.materials.append(mat_eye)
me_icosphere.use_remesh_fix_poles = True
me_icosphere.use_remesh_preserve_attributes = False
me_icosphere.update()
me_icosphere_001 = bpy.data.meshes.new('Icosphere.001')
me_icosphere_001.from_pydata([(0.0, 0.0, -0.2), (0.1447, -0.1051, -0.08944), (-0.05528, -0.1701, -0.08944), (-0.1789, 0.0, -0.08944), (-0.05528, 0.1701, -0.08944), (0.1447, 0.1051, -0.08944), (0.05528, -0.1701, 0.08944), (-0.1447, -0.1051, 0.08944), (-0.1447, 0.1051, 0.08944), (0.05528, 0.1701, 0.08944), (0.1789, 0.0, 0.08944), (0.0, 0.0, 0.2), (-0.03249, -0.1, -0.1701), (0.08506, -0.0618, -0.1701), (0.05257, -0.1618, -0.1051), (0.1701, 0.0, -0.1051), (0.08506, 0.0618, -0.1701), (-0.1051, 0.0, -0.1701), (-0.1376, -0.1, -0.1051), (-0.03249, 0.1, -0.1701), (-0.1376, 0.1, -0.1051), (0.05257, 0.1618, -0.1051), (0.1902, -0.0618, 0.0), (0.1902, 0.0618, 0.0), (0.0, -0.2, 0.0), (0.1176, -0.1618, 0.0), (-0.1902, -0.0618, 0.0), (-0.1176, -0.1618, 0.0), (-0.1176, 0.1618, 0.0), (-0.1902, 0.0618, 0.0), (0.1176, 0.1618, 0.0), (0.0, 0.2, 0.0), (0.1376, -0.1, 0.1051), (-0.05257, -0.1618, 0.1051), (-0.1701, 0.0, 0.1051), (-0.05257, 0.1618, 0.1051), (0.1376, 0.1, 0.1051), (0.03249, -0.1, 0.1701), (0.1051, 0.0, 0.1701), (-0.08506, -0.0618, 0.1701), (-0.08506, 0.0618, 0.1701), (0.03249, 0.1, 0.1701)], [], [(0, 13, 12), (1, 13, 15), (0, 12, 17), (0, 17, 19), (0, 19, 16), (1, 15, 22), (2, 14, 24), (3, 18, 26), (4, 20, 28), (5, 21, 30), (1, 22, 25), (2, 24, 27), (3, 26, 29), (4, 28, 31), (5, 30, 23), (6, 32, 37), (7, 33, 39), (8, 34, 40), (9, 35, 41), (10, 36, 38), (38, 41, 11), (38, 36, 41), (36, 9, 41), (41, 40, 11), (41, 35, 40), (35, 8, 40), (40, 39, 11), (40, 34, 39), (34, 7, 39), (39, 37, 11), (39, 33, 37), (33, 6, 37), (37, 38, 11), (37, 32, 38), (32, 10, 38), (23, 36, 10), (23, 30, 36), (30, 9, 36), (31, 35, 9), (31, 28, 35), (28, 8, 35), (29, 34, 8), (29, 26, 34), (26, 7, 34), (27, 33, 7), (27, 24, 33), (24, 6, 33), (25, 32, 6), (25, 22, 32), (22, 10, 32), (30, 31, 9), (30, 21, 31), (21, 4, 31), (28, 29, 8), (28, 20, 29), (20, 3, 29), (26, 27, 7), (26, 18, 27), (18, 2, 27), (24, 25, 6), (24, 14, 25), (14, 1, 25), (22, 23, 10), (22, 15, 23), (15, 5, 23), (16, 21, 5), (16, 19, 21), (19, 4, 21), (19, 20, 4), (19, 17, 20), (17, 3, 20), (17, 18, 3), (17, 12, 18), (12, 2, 18), (15, 16, 5), (15, 13, 16), (13, 0, 16), (12, 14, 2), (12, 13, 14), (13, 1, 14)])
_uv = me_icosphere_001.uv_layers.new(name='UVMap')
_uv.uv.foreach_set('vector', [0.1818, 0.0, 0.2273, 0.07873, 0.1364, 0.07873, 0.2727, 0.1575, 0.3182, 0.07873, 0.3636, 0.1575, 0.9091, 0.0, 0.9545, 0.07873, 0.8636, 0.07873, 0.7273, 0.0, 0.7727, 0.07873, 0.6818, 0.07873, 0.5455, 0.0, 0.5909, 0.07873, 0.5, 0.07873, 0.2727, 0.1575, 0.3636, 0.1575, 0.3182, 0.2362, 0.09091, 0.1575, 0.1818, 0.1575, 0.1364, 0.2362, 0.8182, 0.1575, 0.9091, 0.1575, 0.8636, 0.2362, 0.6364, 0.1575, 0.7273, 0.1575, 0.6818, 0.2362, 0.4545, 0.1575, 0.5455, 0.1575, 0.5, 0.2362, 0.2727, 0.1575, 0.3182, 0.2362, 0.2273, 0.2362, 0.09091, 0.1575, 0.1364, 0.2362, 0.04546, 0.2362, 0.8182, 0.1575, 0.8636, 0.2362, 0.7727, 0.2362, 0.6364, 0.1575, 0.6818, 0.2362, 0.5909, 0.2362, 0.4545, 0.1575, 0.5, 0.2362, 0.4091, 0.2362, 0.1818, 0.3149, 0.2727, 0.3149, 0.2273, 0.3937, 0.0, 0.3149, 0.09091, 0.3149, 0.04546, 0.3937, 0.7273, 0.3149, 0.8182, 0.3149, 0.7727, 0.3937, 0.5455, 0.3149, 0.6364, 0.3149, 0.5909, 0.3937, 0.3636, 0.3149, 0.4545, 0.3149, 0.4091, 0.3937, 0.4091, 0.3937, 0.5, 0.3937, 0.4545, 0.4724, 0.4091, 0.3937, 0.4545, 0.3149, 0.5, 0.3937, 0.4545, 0.3149, 0.5455, 0.3149, 0.5, 0.3937, 0.5909, 0.3937, 0.6818, 0.3937, 0.6364, 0.4724, 0.5909, 0.3937, 0.6364, 0.3149, 0.6818, 0.3937, 0.6364, 0.3149, 0.7273, 0.3149, 0.6818, 0.3937, 0.7727, 0.3937, 0.8636, 0.3937, 0.8182, 0.4724, 0.7727, 0.3937, 0.8182, 0.3149, 0.8636, 0.3937, 0.8182, 0.3149, 0.9091, 0.3149, 0.8636, 0.3937, 0.04546, 0.3937, 0.1364, 0.3937, 0.09091, 0.4724, 0.04546, 0.3937, 0.09091, 0.3149, 0.1364, 0.3937, 0.09091, 0.3149, 0.1818, 0.3149, 0.1364, 0.3937, 0.2273, 0.3937, 0.3182, 0.3937, 0.2727, 0.4724, 0.2273, 0.3937, 0.2727, 0.3149, 0.3182, 0.3937, 0.2727, 0.3149, 0.3636, 0.3149, 0.3182, 0.3937, 0.4091, 0.2362, 0.4545, 0.3149, 0.3636, 0.3149, 0.4091, 0.2362, 0.5, 0.2362, 0.4545, 0.3149, 0.5, 0.2362, 0.5455, 0.3149, 0.4545, 0.3149, 0.5909, 0.2362, 0.6364, 0.3149, 0.5455, 0.3149, 0.5909, 0.2362, 0.6818, 0.2362, 0.6364, 0.3149, 0.6818, 0.2362, 0.7273, 0.3149, 0.6364, 0.3149, 0.7727, 0.2362, 0.8182, 0.3149, 0.7273, 0.3149, 0.7727, 0.2362, 0.8636, 0.2362, 0.8182, 0.3149, 0.8636, 0.2362, 0.9091, 0.3149, 0.8182, 0.3149, 0.04546, 0.2362, 0.09091, 0.3149, 0.0, 0.3149, 0.04546, 0.2362, 0.1364, 0.2362, 0.09091, 0.3149, 0.1364, 0.2362, 0.1818, 0.3149, 0.09091, 0.3149, 0.2273, 0.2362, 0.2727, 0.3149, 0.1818, 0.3149, 0.2273, 0.2362, 0.3182, 0.2362, 0.2727, 0.3149, 0.3182, 0.2362, 0.3636, 0.3149, 0.2727, 0.3149, 0.5, 0.2362, 0.5909, 0.2362, 0.5455, 0.3149, 0.5, 0.2362, 0.5455, 0.1575, 0.5909, 0.2362, 0.5455, 0.1575, 0.6364, 0.1575, 0.5909, 0.2362, 0.6818, 0.2362, 0.7727, 0.2362, 0.7273, 0.3149, 0.6818, 0.2362, 0.7273, 0.1575, 0.7727, 0.2362, 0.7273, 0.1575, 0.8182, 0.1575, 0.7727, 0.2362, 0.8636, 0.2362, 0.9545, 0.2362, 0.9091, 0.3149, 0.8636, 0.2362, 0.9091, 0.1575, 0.9545, 0.2362, 0.9091, 0.1575, 1.0, 0.1575, 0.9545, 0.2362, 0.1364, 0.2362, 0.2273, 0.2362, 0.1818, 0.3149, 0.1364, 0.2362, 0.1818, 0.1575, 0.2273, 0.2362, 0.1818, 0.1575, 0.2727, 0.1575, 0.2273, 0.2362, 0.3182, 0.2362, 0.4091, 0.2362, 0.3636, 0.3149, 0.3182, 0.2362, 0.3636, 0.1575, 0.4091, 0.2362, 0.3636, 0.1575, 0.4545, 0.1575, 0.4091, 0.2362, 0.5, 0.07873, 0.5455, 0.1575, 0.4545, 0.1575, 0.5, 0.07873, 0.5909, 0.07873, 0.5455, 0.1575, 0.5909, 0.07873, 0.6364, 0.1575, 0.5455, 0.1575, 0.6818, 0.07873, 0.7273, 0.1575, 0.6364, 0.1575, 0.6818, 0.07873, 0.7727, 0.07873, 0.7273, 0.1575, 0.7727, 0.07873, 0.8182, 0.1575, 0.7273, 0.1575, 0.8636, 0.07873, 0.9091, 0.1575, 0.8182, 0.1575, 0.8636, 0.07873, 0.9545, 0.07873, 0.9091, 0.1575, 0.9545, 0.07873, 1.0, 0.1575, 0.9091, 0.1575, 0.3636, 0.1575, 0.4091, 0.07873, 0.4545, 0.1575, 0.3636, 0.1575, 0.3182, 0.07873, 0.4091, 0.07873, 0.3182, 0.07873, 0.3636, 0.0, 0.4091, 0.07873, 0.1364, 0.07873, 0.1818, 0.1575, 0.09091, 0.1575, 0.1364, 0.07873, 0.2273, 0.07873, 0.1818, 0.1575, 0.2273, 0.07873, 0.2727, 0.1575, 0.1818, 0.1575])
me_icosphere_001.materials.append(mat_eye)
me_icosphere_001.use_remesh_fix_poles = True
me_icosphere_001.use_remesh_preserve_attributes = False
me_icosphere_001.update()

# ---- objects
ob_circle = bpy.data.objects.new('Circle', me_circle)
ob_sphere = bpy.data.objects.new('Sphere', me_sphere_001)
ob_eye_001 = bpy.data.objects.new('Eye.001', me_icosphere)
ob_eye = bpy.data.objects.new('Eye', me_icosphere_001)

# ---- transforms, parenting, visibility, modifiers, constraints
ob_circle.location = (0.0, 2.583, -0.4822)
ob_circle.rotation_euler = (0.2779, -0.0, 0.0)
ob_circle.scale = (1.66, 1.66, 1.66)
ob_sphere.location = (0.0, 0.0, 0.0)
ob_eye_001.location = (0.3, -0.7248, 0.3607)
ob_eye_001.rotation_euler = (0.0, 5.76, 0.0)
ob_eye_001.scale = (1.0, 1.0, 0.5485)
ob_eye.location = (-0.3, -0.7248, 0.3607)
ob_eye.rotation_euler = (-0.05713, 0.4563, -0.2663)
ob_eye.scale = (1.0, 1.0, 0.5485)

# ---- collection membership
scene.collection.objects.link(ob_circle)
col_collection.objects.link(ob_sphere)
col_collection.objects.link(ob_eye_001)
col_collection.objects.link(ob_eye)

# ---- scene / render settings (as saved in the file)
scene.frame_start = 1; scene.frame_end = 250; scene.frame_set(116)
scene.render.engine = 'BLENDER_EEVEE_NEXT'
scene.cycles.use_denoising = False
scene.cycles.samples = 128
scene.cycles.sampling_pattern = 'TABULATED_SOBOL'
scene.cycles.use_adaptive_sampling = False
scene.cycles.use_light_tree = False
scene.view_settings.view_transform = 'Filmic'
bpy.context.view_layer.update()

# ---- added for rendering (the .blend has no active camera and no usable light): camera, sun
cam_auto = bpy.data.cameras.new('AutoCamera')
cam_auto.lens = 50.0
cam_auto.sensor_width = 36.0
cam_auto.clip_end = 1000.0
ob_auto_camera = bpy.data.objects.new('AutoCamera', cam_auto)
scene.collection.objects.link(ob_auto_camera)
ob_auto_camera.location = (7.31403, -6.38646, 6.02217)
ob_auto_camera.rotation_euler = (1.09748, -7.21219e-08, 0.694738)
scene.camera = ob_auto_camera
light_auto_sun = bpy.data.lights.new('AutoSun', 'SUN')
light_auto_sun.energy = 3.0
light_auto_sun.angle = 0.0523599
ob_auto_sun = bpy.data.objects.new('AutoSun', light_auto_sun)
scene.collection.objects.link(ob_auto_sun)
ob_auto_sun.rotation_euler = (0.872665, 0.174533, 0.523599)
bpy.context.view_layer.update()
